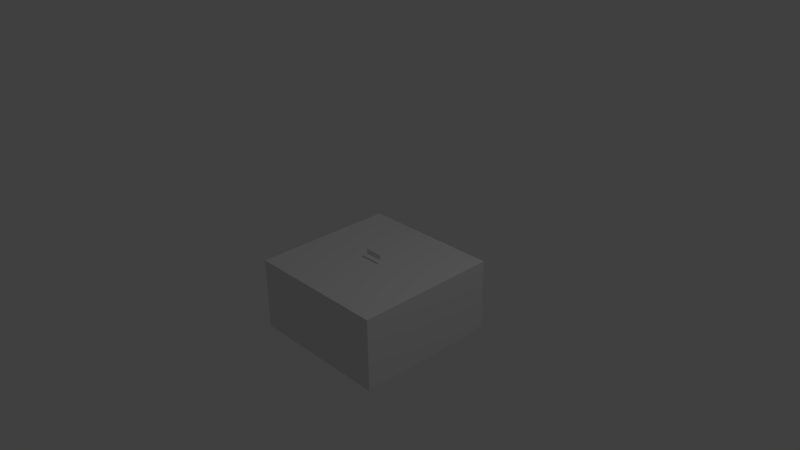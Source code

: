 # Source: Wrench.blend  (saved by Blender 2.72.0; exported with 4.5.12 LTS)
import bpy
from mathutils import Matrix  # noqa: F401  (used for matrix-valued properties, if any)

bpy.ops.wm.read_factory_settings(use_empty=True)
scene = bpy.context.scene
scene.name = 'Scene'

# ---- collections
col_collection_1 = bpy.data.collections.new('Collection 1'); scene.collection.children.link(col_collection_1)

# ---- materials (node trees are filled in below, after node groups)
mat_material = bpy.data.materials.new('Material')
mat_material.alpha_threshold = 0.0
mat_material.use_transparent_shadow = False
mat_material.roughness = 0.5
mat_material.line_color = (0.0, 0.0, 0.0, 1.0)

# ---- material node trees

# ---- world
world_world = bpy.data.worlds.new('World'); scene.world = world_world
world_world.color = (0.05088, 0.05088, 0.05088)
world_world.use_sun_shadow = False
world_world.sun_shadow_jitter_overblur = 0.0
world_world.cycles.sampling_method = 'MANUAL'
world_world.cycles.sample_map_resolution = 256

# ---- cameras
cam_camera = bpy.data.cameras.new('Camera')
cam_camera.clip_end = 100.0
cam_camera.lens = 35.0
cam_camera.sensor_width = 32.0
cam_camera.sensor_height = 18.0
cam_camera.ortho_scale = 7.314
cam_camera.dof.focus_distance = 0.0
cam_camera.dof.aperture_fstop = 128.0

# ---- lights
light_lamp = bpy.data.lights.new('Lamp', 'POINT')
light_lamp.transmission_factor = 0.0
light_lamp.cutoff_distance = 30.0
light_lamp.energy = 100.0
light_lamp.shadow_buffer_clip_start = 1.001
light_lamp.shadow_soft_size = 0.1
light_lamp.shadow_maximum_resolution = 0.006
light_lamp.use_absolute_resolution = True
light_lamp.cycles.use_multiple_importance_sampling = False

# ---- meshes
me_cube_005 = bpy.data.meshes.new('Cube.005')
me_cube_005.from_pydata([(-1.0, -0.2585, 3.868), (-1.0, -0.2585, -3.868), (1.0, -0.2585, -3.868), (1.0, -0.2585, 3.868), (-1.0, 0.2585, 3.868), (-1.0, 0.2585, -3.868), (1.0, 0.2585, -3.868), (1.0, 0.2585, 3.868)], [], [(4, 5, 1, 0), (5, 6, 2, 1), (6, 7, 3, 2), (7, 4, 0, 3), (0, 1, 2, 3), (7, 6, 5, 4)])
me_cube_005.use_remesh_preserve_volume = False
me_cube_005.use_remesh_preserve_attributes = False
me_cube_005.use_mirror_vertex_groups = False
me_cube_005.update()
me_cube_004 = bpy.data.meshes.new('Cube.004')
me_cube_004.from_pydata([(-1.0, -1.0, -1.0), (-1.0, 1.0, -1.0), (1.0, 1.0, -1.0), (1.0, -1.0, -1.0), (-1.0, -1.0, 1.0), (-1.0, 1.0, 1.0), (1.0, 1.0, 1.0), (1.0, -1.0, 1.0)], [], [(4, 5, 1, 0), (5, 6, 2, 1), (6, 7, 3, 2), (7, 4, 0, 3), (0, 1, 2, 3), (7, 6, 5, 4)])
me_cube_004.use_remesh_preserve_volume = False
me_cube_004.use_remesh_preserve_attributes = False
me_cube_004.use_mirror_vertex_groups = False
me_cube_004.update()
me_cube_003 = bpy.data.meshes.new('Cube.003')
me_cube_003.from_pydata([(-1.0, -1.0, -1.0), (-1.0, 1.0, -1.0), (1.0, 1.0, -1.0), (1.0, -1.0, -1.0), (-1.0, -1.0, 1.0), (-1.0, 1.0, 1.0), (1.0, 1.0, 1.0), (1.0, -1.0, 1.0)], [], [(4, 5, 1, 0), (5, 6, 2, 1), (6, 7, 3, 2), (7, 4, 0, 3), (0, 1, 2, 3), (7, 6, 5, 4)])
me_cube_003.use_remesh_preserve_volume = False
me_cube_003.use_remesh_preserve_attributes = False
me_cube_003.use_mirror_vertex_groups = False
me_cube_003.update()
me_cube_002 = bpy.data.meshes.new('Cube.002')
me_cube_002.from_pydata([(-1.0, -1.0, -1.0), (-1.0, 1.0, -1.0), (1.0, 1.0, -1.0), (1.0, -1.0, -1.0), (-1.0, -1.0, 1.0), (-1.0, 1.0, 1.0), (1.0, 1.0, 1.0), (1.0, -1.0, 1.0)], [], [(4, 5, 1, 0), (5, 6, 2, 1), (6, 7, 3, 2), (7, 4, 0, 3), (0, 1, 2, 3), (7, 6, 5, 4)])
me_cube_002.use_remesh_preserve_volume = False
me_cube_002.use_remesh_preserve_attributes = False
me_cube_002.use_mirror_vertex_groups = False
me_cube_002.update()
me_cube_001 = bpy.data.meshes.new('Cube.001')
me_cube_001.from_pydata([(-1.0, -1.0, -1.0), (-1.0, 1.0, -1.0), (1.0, 1.0, -1.0), (1.0, -1.0, -1.0), (-1.0, -1.0, 1.0), (-1.0, 1.0, 1.0), (1.0, 1.0, 1.0), (1.0, -1.0, 1.0)], [], [(4, 5, 1, 0), (5, 6, 2, 1), (6, 7, 3, 2), (7, 4, 0, 3), (0, 1, 2, 3), (7, 6, 5, 4)])
me_cube_001.use_remesh_preserve_volume = False
me_cube_001.use_remesh_preserve_attributes = False
me_cube_001.use_mirror_vertex_groups = False
me_cube_001.update()
me_cube = bpy.data.meshes.new('Cube')
me_cube.from_pydata([(-0.08232, -0.008495, -0.01181), (-0.03087, 0.008024, -0.01857), (-0.05595, -0.008495, 0.02646), (-0.02605, -0.008495, 0.005552), (-0.07493, 0.008024, 0.01584), (-0.1113, 0.008024, -0.00506), (-0.073, -0.008495, 0.0107), (-0.07493, -0.008495, 0.01584), (-0.02605, 0.008024, 0.005552), (-0.09808, 0.008024, 0.02678), (-0.09422, 0.008024, -0.03014), (-0.08104, 0.008024, -0.03368), (-0.073, -0.008495, 0.0107), (-0.08104, 0.008024, -0.03368), (-0.02605, 0.008024, 0.005552), (-0.05595, 0.008024, 0.02646), (-0.09808, 0.008024, 0.02678), (-0.08908, 0.008024, -0.01439), (-0.073, 0.008024, 0.0107), (-0.07493, 0.008024, 0.01584), (0.1312, 0.008024, 0.005552), (-0.07235, 0.008024, 0.03321), (-0.1113, 0.008024, -0.00506), (-0.09422, 0.008024, -0.03014), (-0.02605, 0.008024, 0.005552), (-0.05595, 0.008024, 0.02646), (-0.08104, 0.008024, -0.03368), (-0.03087, 0.008024, -0.01857), (-0.05595, 0.008024, 0.02646), (-0.073, 0.008024, 0.0107), (-0.08232, 0.008024, -0.01181), (-0.08104, 0.008024, -0.03368), (-0.08232, 0.008024, -0.01181), (-0.08908, 0.008024, -0.01439), (-0.09422, 0.008024, -0.03014), (-0.08104, 0.008024, -0.03368), (-0.08908, 0.008024, -0.01439), (-0.1113, 0.008024, -0.00506), (-0.09422, 0.008024, -0.03014), (-0.05595, 0.008024, 0.02646), (-0.07235, 0.008024, 0.03321), (-0.07493, 0.008024, 0.01584), (-0.073, 0.008024, 0.0107), (-0.07235, 0.008024, 0.03321), (-0.09808, 0.008024, 0.02678), (-0.07493, 0.008024, 0.01584), (0.1312, 0.008024, 0.005552), (-0.02605, 0.008024, 0.005552), (0.1309, 0.008024, -0.02082), (-0.03087, 0.008024, -0.01857), (-0.02605, -0.008495, 0.005552), (-0.05595, -0.008495, 0.02646), (-0.08104, -0.008495, -0.03368), (-0.03087, -0.008495, -0.01857), (-0.05595, -0.008495, 0.02646), (-0.073, -0.008495, 0.0107), (-0.08232, -0.008495, -0.01181), (-0.08104, -0.008495, -0.03368), (-0.08232, -0.008495, -0.01181), (-0.08908, -0.008495, -0.01439), (-0.09422, -0.008495, -0.03014), (-0.08104, -0.008495, -0.03368), (-0.08908, -0.008495, -0.01439), (-0.1113, -0.008495, -0.00506), (-0.09422, -0.008495, -0.03014), (-0.07235, -0.008495, 0.03321), (-0.09808, -0.008495, 0.02678), (-0.07493, -0.008495, 0.01584), (-0.05595, -0.008495, 0.02646), (-0.07235, -0.008495, 0.03321), (-0.07493, -0.008495, 0.01584), (-0.073, -0.008495, 0.0107), (0.1312, -0.008495, 0.005552), (-0.02605, -0.008495, 0.005552), (0.1309, -0.008495, -0.02082), (-0.03087, -0.008495, -0.01857), (0.1312, 0.008024, 0.005552), (0.1309, 0.008024, -0.02082), (0.1312, -0.008495, 0.005552), (0.1309, -0.008495, -0.02082), (0.1309, 0.008024, -0.02082), (-0.03087, 0.008024, -0.01857), (0.1309, -0.008495, -0.02082), (-0.03087, -0.008495, -0.01857), (0.1312, -0.008495, 0.005552), (-0.02605, -0.008495, 0.005552), (-0.08232, 0.008024, -0.01181), (-0.073, 0.008024, 0.0107), (-0.08104, -0.008495, -0.03368), (-0.03087, -0.008495, -0.01857), (-0.09422, -0.008495, -0.03014), (-0.08104, -0.008495, -0.03368), (-0.1113, -0.008495, -0.00506), (-0.09422, -0.008495, -0.03014), (-0.07235, -0.008495, 0.03321), (-0.09808, -0.008495, 0.02678), (-0.05595, 0.008024, 0.02646), (-0.07235, 0.008024, 0.03321), (-0.05595, -0.008495, 0.02646), (-0.07235, -0.008495, 0.03321), (-0.08232, 0.008024, -0.01181), (-0.08908, 0.008024, -0.01439), (-0.08232, -0.008495, -0.01181), (-0.08908, -0.008495, -0.01439), (-0.08908, -0.008495, -0.01439), (-0.1113, -0.008495, -0.00506), (-0.09808, -0.008495, 0.02678), (-0.07493, -0.008495, 0.01584)], [], [(51, 52, 53, 50), (30, 29, 28, 31), (33, 32, 35, 34), (37, 36, 38), (40, 39, 42, 41), (44, 43, 45), (46, 48, 49, 47), (76, 78, 79, 77), (56, 57, 54, 55), (59, 60, 61, 58), (63, 64, 62), (66, 67, 65), (72, 73, 75, 74), (69, 70, 71, 68), (80, 82, 83, 81), (9, 95, 94, 21), (11, 91, 90, 23), (8, 85, 84, 20), (10, 93, 92, 22), (18, 6, 7, 19), (5, 105, 104, 17), (101, 103, 102, 100), (4, 107, 106, 16), (97, 99, 98, 96), (15, 2, 3, 14), (1, 89, 88, 13), (86, 0, 12, 87), (25, 24, 27, 26)])
_uv = me_cube.uv_layers.new(name='UVMap')
_uv.uv.foreach_set('vector', [0.2375, 0.4599, 0.1408, 0.6916, 0.3341, 0.6333, 0.3527, 0.5404, 0.1532, 0.8826, 0.1879, 0.7988, 0.2513, 0.7401, 0.158, 0.964, 0.128, 0.8921, 0.1532, 0.8826, 0.158, 0.964, 0.1089, 0.9508, 0.04541, 0.8574, 0.128, 0.8921, 0.1089, 0.9508, 0.1903, 0.715, 0.2513, 0.7401, 0.1879, 0.7988, 0.1807, 0.7796, 0.0945, 0.7389, 0.1903, 0.715, 0.1807, 0.7796, 0.9481, 0.8179, 0.9469, 0.9161, 0.3447, 0.9077, 0.3627, 0.8179, 0.5138, 0.3345, 0.5138, 0.1142, 0.4201, 0.1142, 0.4201, 0.3345, 0.1359, 0.6073, 0.1408, 0.6916, 0.2375, 0.4599, 0.1718, 0.5206, 0.1098, 0.6172, 0.09002, 0.6779, 0.1408, 0.6916, 0.1359, 0.6073, 0.02435, 0.5813, 0.09002, 0.6779, 0.1098, 0.6172, 0.07515, 0.4586, 0.1644, 0.5007, 0.1743, 0.4338, 0.9586, 0.5404, 0.3527, 0.5404, 0.3341, 0.6333, 0.9574, 0.642, 0.1743, 0.4338, 0.1644, 0.5007, 0.1718, 0.5206, 0.2375, 0.4599, 0.4201, 0.3345, 0.4201, 0.1142, 0.2476, 0.1142, 0.2476, 0.3345, 0.8274, 0.3345, 0.8274, 0.1142, 0.7918, 0.1142, 0.7918, 0.3345, 0.1719, 0.3345, 0.1719, 0.1142, 0.153, 0.1142, 0.153, 0.3345, 0.6813, 0.3345, 0.6813, 0.1142, 0.5138, 0.1142, 0.5138, 0.3345, 0.153, 0.3345, 0.153, 0.1142, 0.06211, 0.1142, 0.06211, 0.3345, 0.8918, 0.3345, 0.8918, 0.1142, 0.8734, 0.1142, 0.8734, 0.3345, 0.06211, 0.3345, 0.06211, 0.1142, 0.02142, 0.1142, 0.02142, 0.3345, 0.0, 0.0, 0.0, 0.0, 0.0, 0.0, 0.0, 0.0, 0.8734, 0.3345, 0.8734, 0.1142, 0.8274, 0.1142, 0.8274, 0.3345, 0.7918, 0.3345, 0.7918, 0.1142, 0.7621, 0.1142, 0.7621, 0.3345, 0.7621, 0.3345, 0.7621, 0.1142, 0.6813, 0.1142, 0.6813, 0.3345, 0.2476, 0.3345, 0.2476, 0.1142, 0.1719, 0.1142, 0.1719, 0.3345, 0.9724, 0.3345, 0.9724, 0.1142, 0.8918, 0.1142, 0.8918, 0.3345, 0.2513, 0.7401, 0.3627, 0.8179, 0.3447, 0.9077, 0.158, 0.964])
me_cube.materials.append(mat_material)
me_cube.use_remesh_preserve_volume = False
me_cube.use_remesh_preserve_attributes = False
me_cube.use_mirror_vertex_groups = False
me_cube.update()

# ---- objects
ob_cube_005 = bpy.data.objects.new('Cube.005', me_cube_005)
ob_cube_004 = bpy.data.objects.new('Cube.004', me_cube_004)
ob_cube_003 = bpy.data.objects.new('Cube.003', me_cube_003)
ob_cube_002 = bpy.data.objects.new('Cube.002', me_cube_002)
ob_cube_001 = bpy.data.objects.new('Cube.001', me_cube_001)
ob_cube = bpy.data.objects.new('Cube', me_cube)
ob_lamp = bpy.data.objects.new('Lamp', light_lamp)
ob_camera = bpy.data.objects.new('Camera', cam_camera)

# ---- transforms, parenting, visibility, modifiers, constraints
ob_cube_005.location = (0.009848, 8.918e-05, -0.0003815)
ob_cube_005.scale = (0.1244, 0.03542, 0.009157)
ob_cube_005.lineart.crease_threshold = 0.0
ob_cube_004.location = (-0.5, 0.5, -0.6)
ob_cube_004.scale = (0.5, 0.5, 0.5)
ob_cube_004.lineart.crease_threshold = 0.0
ob_cube_003.location = (0.5, 0.5, -0.6)
ob_cube_003.scale = (0.5, 0.5, 0.5)
ob_cube_003.lineart.crease_threshold = 0.0
ob_cube_002.location = (0.5, -0.5, -0.6)
ob_cube_002.scale = (0.5, 0.5, 0.5)
ob_cube_002.lineart.crease_threshold = 0.0
ob_cube_001.location = (-0.5, -0.5, -0.6)
ob_cube_001.scale = (0.5, 0.5, 0.5)
ob_cube_001.lineart.crease_threshold = 0.0
ob_cube.location = (0.0, 0.0, 0.0)
ob_cube.lock_rotations_4d = False
ob_cube.empty_display_type = 'ARROWS'
ob_cube.lineart.crease_threshold = 0.0
ob_lamp.location = (4.076, 1.005, 5.904)
ob_lamp.rotation_euler = (0.6503, 0.05522, 1.866)
ob_lamp.lock_rotations_4d = False
ob_lamp.empty_display_type = 'ARROWS'
ob_lamp.color = (0.0, 0.0, 0.0, 0.0)
ob_lamp.lineart.crease_threshold = 0.0
ob_camera.location = (7.481, -6.508, 5.344)
ob_camera.rotation_euler = (1.109, 0.01082, 0.8149)
ob_camera.lock_rotations_4d = False
ob_camera.empty_display_type = 'ARROWS'
ob_camera.color = (0.0, 0.0, 0.0, 0.0)
ob_camera.display_type = 'WIRE'
ob_camera.lineart.crease_threshold = 0.0

# ---- collection membership
col_collection_1.objects.link(ob_cube_005)
col_collection_1.objects.link(ob_cube_004)
col_collection_1.objects.link(ob_cube_003)
col_collection_1.objects.link(ob_cube_002)
col_collection_1.objects.link(ob_cube_001)
col_collection_1.objects.link(ob_cube)
col_collection_1.objects.link(ob_lamp)
col_collection_1.objects.link(ob_camera)

# ---- scene / render settings (as saved in the file)
scene.camera = ob_camera
scene.frame_start = 1; scene.frame_end = 250; scene.frame_set(1)
scene.render.engine = 'BLENDER_EEVEE_NEXT'
scene.render.resolution_percentage = 50
scene.render.dither_intensity = 0.0
scene.cycles.use_denoising = False
scene.cycles.samples = 10
scene.cycles.sampling_pattern = 'TABULATED_SOBOL'
scene.cycles.light_sampling_threshold = 0.0
scene.cycles.use_adaptive_sampling = False
scene.cycles.use_light_tree = False
scene.cycles.blur_glossy = 0.0
scene.cycles.pixel_filter_type = 'GAUSSIAN'
scene.cycles.sample_clamp_indirect = 0.0
scene.view_settings.view_transform = 'Standard'
bpy.context.view_layer.update()
